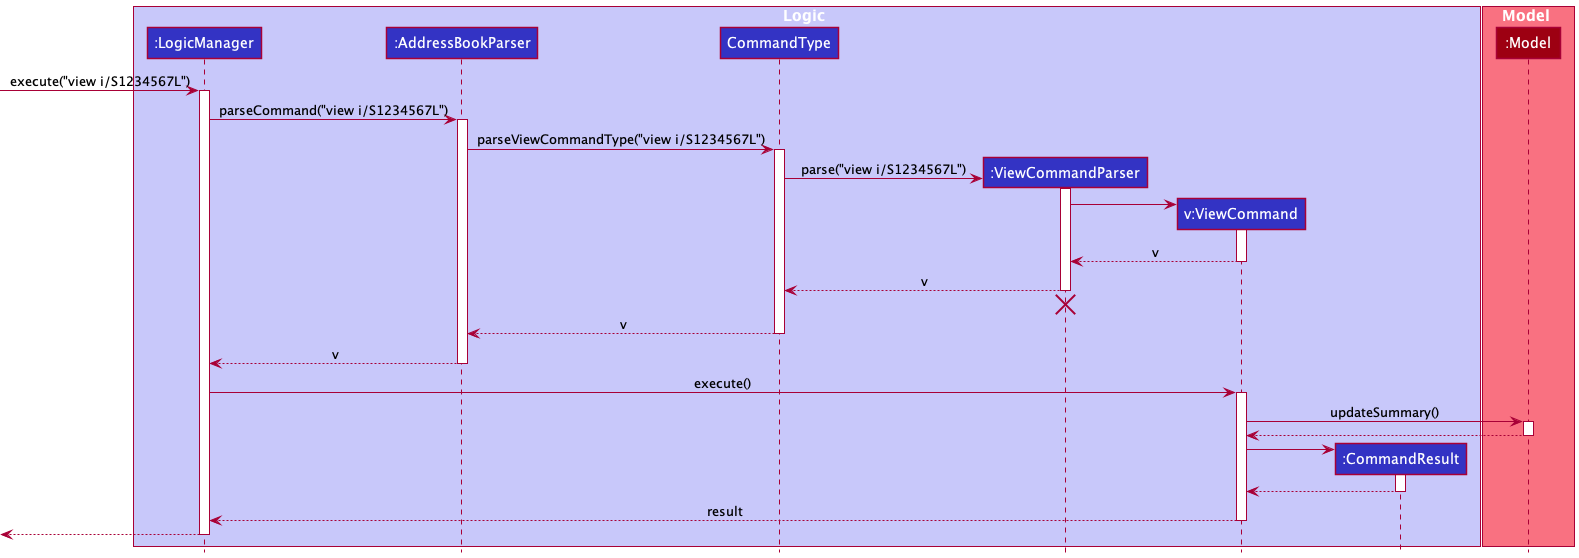

The diagram above was rendered by PlantUML. Its source (embedded in the PNG):
@startuml
!include style.puml

box Logic LOGIC_COLOR_T1
participant ":LogicManager" as LogicManager LOGIC_COLOR
participant ":AddressBookParser" as AddressBookParser LOGIC_COLOR
participant "CommandType" as CommandType LOGIC_COLOR
participant ":ViewCommandParser" as ViewCommandParser LOGIC_COLOR
participant "v:ViewCommand" as ViewCommand LOGIC_COLOR
participant ":CommandResult" as CommandResult LOGIC_COLOR
end box

box Model MODEL_COLOR_T1
participant ":Model" as Model MODEL_COLOR
end box

[-> LogicManager : execute("view i/S1234567L")
activate LogicManager

LogicManager -> AddressBookParser : parseCommand("view i/S1234567L")
activate AddressBookParser

AddressBookParser -> CommandType : parseViewCommandType("view i/S1234567L")
activate CommandType

create ViewCommandParser
CommandType -> ViewCommandParser : parse("view i/S1234567L")
activate ViewCommandParser

create ViewCommand
ViewCommandParser -> ViewCommand
activate ViewCommand

ViewCommand --> ViewCommandParser : v
deactivate ViewCommand

ViewCommandParser --> CommandType : v
deactivate ViewCommandParser
ViewCommandParser -[hidden]-> CommandType
destroy ViewCommandParser

CommandType --> AddressBookParser : v
deactivate CommandType

AddressBookParser --> LogicManager : v
deactivate AddressBookParser

LogicManager -> ViewCommand : execute()
activate ViewCommand

ViewCommand -> Model : updateSummary()
activate Model

Model --> ViewCommand
deactivate Model

create CommandResult
ViewCommand -> CommandResult
activate CommandResult

CommandResult --> ViewCommand
deactivate CommandResult

ViewCommand --> LogicManager : result
deactivate ViewCommand

[<--LogicManager
deactivate LogicManager
@enduml